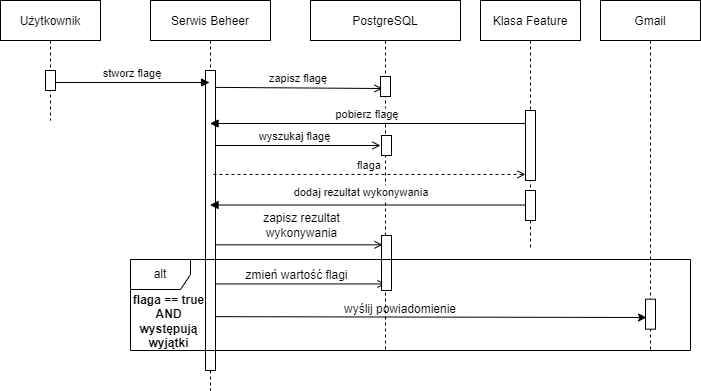

The diagram above was exported from draw.io. Its source (the exported page's mxGraphModel, read from the mxfile embedded in the PNG):
<mxGraphModel dx="868" dy="450" grid="1" gridSize="10" guides="1" tooltips="1" connect="1" arrows="1" fold="1" page="1" pageScale="1" pageWidth="850" pageHeight="1100" math="0" shadow="0">
  <root>
    <mxCell id="0" />
    <mxCell id="1" parent="0" />
    <mxCell id="IuFqEtr5quT8lwWlzeF4-10" value="" style="endArrow=open;html=1;rounded=0;entryX=0.48;entryY=0.498;entryDx=0;entryDy=0;entryPerimeter=0;endFill=0;" parent="1" edge="1">
      <mxGeometry width="50" height="50" relative="1" as="geometry">
        <mxPoint x="339.5" y="284.34000000000003" as="sourcePoint" />
        <mxPoint x="512" y="284.34000000000003" as="targetPoint" />
      </mxGeometry>
    </mxCell>
    <mxCell id="IuFqEtr5quT8lwWlzeF4-20" value="" style="endArrow=open;html=1;rounded=0;entryX=0.5;entryY=0.571;entryDx=0;entryDy=0;entryPerimeter=0;endFill=0;" parent="1" edge="1">
      <mxGeometry width="50" height="50" relative="1" as="geometry">
        <mxPoint x="339.5" y="323.42999999999995" as="sourcePoint" />
        <mxPoint x="515" y="323.42999999999995" as="targetPoint" />
      </mxGeometry>
    </mxCell>
    <mxCell id="mKb6ewwQNHKZwIM0MgDw-18" value="zapisz flagę" style="verticalAlign=bottom;endArrow=open;shadow=0;strokeWidth=1;exitX=0.9;exitY=0.036;exitDx=0;exitDy=0;exitPerimeter=0;endFill=0;entryX=0.2;entryY=0.6;entryDx=0;entryDy=0;entryPerimeter=0;" parent="1" target="mKb6ewwQNHKZwIM0MgDw-13" edge="1">
      <mxGeometry relative="1" as="geometry">
        <mxPoint x="344" y="126.88" as="sourcePoint" />
        <mxPoint x="514.5" y="126.88" as="targetPoint" />
      </mxGeometry>
    </mxCell>
    <mxCell id="mKb6ewwQNHKZwIM0MgDw-28" value="wyszukaj flagę" style="verticalAlign=bottom;endArrow=open;shadow=0;strokeWidth=1;endFill=0;" parent="1" source="mKb6ewwQNHKZwIM0MgDw-2" edge="1">
      <mxGeometry relative="1" as="geometry">
        <mxPoint x="370" y="190" as="sourcePoint" />
        <mxPoint x="510" y="185" as="targetPoint" />
      </mxGeometry>
    </mxCell>
    <mxCell id="mKb6ewwQNHKZwIM0MgDw-6" value="Gmail" style="shape=umlLifeline;perimeter=lifelinePerimeter;container=1;collapsible=0;recursiveResize=0;rounded=0;shadow=0;strokeWidth=1;" parent="1" vertex="1">
      <mxGeometry x="730" y="40" width="100" height="350" as="geometry" />
    </mxCell>
    <mxCell id="mKb6ewwQNHKZwIM0MgDw-2" value="Serwis Beheer" style="shape=umlLifeline;perimeter=lifelinePerimeter;container=1;collapsible=0;recursiveResize=0;rounded=0;shadow=0;strokeWidth=1;" parent="1" vertex="1">
      <mxGeometry x="280" y="40" width="120" height="390" as="geometry" />
    </mxCell>
    <mxCell id="mKb6ewwQNHKZwIM0MgDw-3" value="" style="points=[];perimeter=orthogonalPerimeter;rounded=0;shadow=0;strokeWidth=1;" parent="mKb6ewwQNHKZwIM0MgDw-2" vertex="1">
      <mxGeometry x="55" y="70" width="10" height="300" as="geometry" />
    </mxCell>
    <mxCell id="mKb6ewwQNHKZwIM0MgDw-9" value="Klasa Feature" style="shape=umlLifeline;perimeter=lifelinePerimeter;container=1;collapsible=0;recursiveResize=0;rounded=0;shadow=0;strokeWidth=1;" parent="1" vertex="1">
      <mxGeometry x="610" y="40" width="100" height="250" as="geometry" />
    </mxCell>
    <mxCell id="mKb6ewwQNHKZwIM0MgDw-10" value="" style="points=[];perimeter=orthogonalPerimeter;rounded=0;shadow=0;strokeWidth=1;" parent="mKb6ewwQNHKZwIM0MgDw-9" vertex="1">
      <mxGeometry x="45" y="110" width="10" height="70" as="geometry" />
    </mxCell>
    <mxCell id="mKb6ewwQNHKZwIM0MgDw-22" value="" style="points=[];perimeter=orthogonalPerimeter;rounded=0;shadow=0;strokeWidth=1;" parent="mKb6ewwQNHKZwIM0MgDw-9" vertex="1">
      <mxGeometry x="45" y="190" width="10" height="30" as="geometry" />
    </mxCell>
    <mxCell id="mKb6ewwQNHKZwIM0MgDw-12" value="PostgreSQL" style="shape=umlLifeline;perimeter=lifelinePerimeter;container=1;collapsible=0;recursiveResize=0;rounded=0;shadow=0;strokeWidth=1;" parent="1" vertex="1">
      <mxGeometry x="440" y="40" width="150" height="350" as="geometry" />
    </mxCell>
    <mxCell id="mKb6ewwQNHKZwIM0MgDw-13" value="" style="points=[];perimeter=orthogonalPerimeter;rounded=0;shadow=0;strokeWidth=1;" parent="mKb6ewwQNHKZwIM0MgDw-12" vertex="1">
      <mxGeometry x="70" y="76" width="10" height="20" as="geometry" />
    </mxCell>
    <mxCell id="mKb6ewwQNHKZwIM0MgDw-25" value="" style="points=[];perimeter=orthogonalPerimeter;rounded=0;shadow=0;strokeWidth=1;" parent="mKb6ewwQNHKZwIM0MgDw-12" vertex="1">
      <mxGeometry x="71" y="135" width="10" height="20" as="geometry" />
    </mxCell>
    <mxCell id="IuFqEtr5quT8lwWlzeF4-14" value="wyślij powiadomienie" style="text;html=1;strokeColor=none;fillColor=none;align=center;verticalAlign=middle;whiteSpace=wrap;rounded=0;" parent="mKb6ewwQNHKZwIM0MgDw-12" vertex="1">
      <mxGeometry x="20" y="294" width="140" height="30" as="geometry" />
    </mxCell>
    <mxCell id="IuFqEtr5quT8lwWlzeF4-25" value="" style="points=[];perimeter=orthogonalPerimeter;rounded=0;shadow=0;strokeWidth=1;" parent="mKb6ewwQNHKZwIM0MgDw-12" vertex="1">
      <mxGeometry x="71" y="235" width="10" height="55" as="geometry" />
    </mxCell>
    <mxCell id="IuFqEtr5quT8lwWlzeF4-2" value="alt" style="shape=umlFrame;whiteSpace=wrap;html=1;" parent="mKb6ewwQNHKZwIM0MgDw-12" vertex="1">
      <mxGeometry x="-180" y="259" width="560" height="91" as="geometry" />
    </mxCell>
    <mxCell id="mKb6ewwQNHKZwIM0MgDw-15" value="Użytkownik" style="shape=umlLifeline;perimeter=lifelinePerimeter;container=1;collapsible=0;recursiveResize=0;rounded=0;shadow=0;strokeWidth=1;" parent="1" vertex="1">
      <mxGeometry x="130" y="40" width="100" height="120" as="geometry" />
    </mxCell>
    <mxCell id="mKb6ewwQNHKZwIM0MgDw-16" value="" style="points=[];perimeter=orthogonalPerimeter;rounded=0;shadow=0;strokeWidth=1;" parent="mKb6ewwQNHKZwIM0MgDw-15" vertex="1">
      <mxGeometry x="45" y="70" width="10" height="20" as="geometry" />
    </mxCell>
    <mxCell id="IuFqEtr5quT8lwWlzeF4-11" value="" style="endArrow=classic;html=1;rounded=0;entryX=0.1;entryY=0.611;entryDx=0;entryDy=0;entryPerimeter=0;" parent="1" target="mKb6ewwQNHKZwIM0MgDw-7" edge="1">
      <mxGeometry width="50" height="50" relative="1" as="geometry">
        <mxPoint x="345" y="356.1600000000001" as="sourcePoint" />
        <mxPoint x="780" y="356.1600000000001" as="targetPoint" />
      </mxGeometry>
    </mxCell>
    <mxCell id="IuFqEtr5quT8lwWlzeF4-1" value="" style="group" parent="1" vertex="1" connectable="0">
      <mxGeometry x="260" y="290" width="560" height="100" as="geometry" />
    </mxCell>
    <mxCell id="IuFqEtr5quT8lwWlzeF4-4" value="flaga == true AND&lt;br&gt;występują wyjątki" style="text;html=1;strokeColor=none;fillColor=none;align=center;verticalAlign=middle;whiteSpace=wrap;rounded=0;fontStyle=1" parent="IuFqEtr5quT8lwWlzeF4-1" vertex="1">
      <mxGeometry x="-4" y="45.66666666666667" width="85" height="50" as="geometry" />
    </mxCell>
    <mxCell id="mKb6ewwQNHKZwIM0MgDw-7" value="" style="points=[];perimeter=orthogonalPerimeter;rounded=0;shadow=0;strokeWidth=1;" parent="IuFqEtr5quT8lwWlzeF4-1" vertex="1">
      <mxGeometry x="515" y="48.670000000000016" width="10" height="30" as="geometry" />
    </mxCell>
    <mxCell id="IuFqEtr5quT8lwWlzeF4-19" value="" style="group" parent="1" vertex="1" connectable="0">
      <mxGeometry x="350" y="250" width="129" height="32.08000000000004" as="geometry" />
    </mxCell>
    <mxCell id="IuFqEtr5quT8lwWlzeF4-17" value="zapisz rezultat wykonywania" style="text;html=1;strokeColor=none;fillColor=none;align=center;verticalAlign=middle;whiteSpace=wrap;rounded=0;" parent="IuFqEtr5quT8lwWlzeF4-19" vertex="1">
      <mxGeometry x="34" width="95" height="30" as="geometry" />
    </mxCell>
    <mxCell id="IuFqEtr5quT8lwWlzeF4-21" value="zmień wartość flagi" style="text;html=1;strokeColor=none;fillColor=none;align=center;verticalAlign=middle;whiteSpace=wrap;rounded=0;" parent="1" vertex="1">
      <mxGeometry x="374" y="300" width="105" height="30" as="geometry" />
    </mxCell>
    <mxCell id="mKb6ewwQNHKZwIM0MgDw-23" value="dodaj rezultat wykonywania" style="verticalAlign=bottom;endArrow=block;shadow=0;strokeWidth=1;exitX=1;exitY=0.163;exitDx=0;exitDy=0;exitPerimeter=0;" parent="1" target="mKb6ewwQNHKZwIM0MgDw-2" edge="1">
      <mxGeometry x="0.0427" y="-4" relative="1" as="geometry">
        <mxPoint x="655" y="244.5" as="sourcePoint" />
        <mxPoint x="379.5" y="244.5" as="targetPoint" />
        <mxPoint as="offset" />
      </mxGeometry>
    </mxCell>
    <mxCell id="mKb6ewwQNHKZwIM0MgDw-21" value="flaga" style="verticalAlign=bottom;endArrow=open;shadow=0;strokeWidth=1;endFill=0;dashed=1;exitX=0.525;exitY=0.344;exitDx=0;exitDy=0;exitPerimeter=0;" parent="1" edge="1">
      <mxGeometry relative="1" as="geometry">
        <mxPoint x="343" y="213.91999999999996" as="sourcePoint" />
        <mxPoint x="655" y="213.91999999999996" as="targetPoint" />
      </mxGeometry>
    </mxCell>
    <mxCell id="mKb6ewwQNHKZwIM0MgDw-19" value="pobierz flagę" style="verticalAlign=bottom;endArrow=block;shadow=0;strokeWidth=1;exitX=1;exitY=0.163;exitDx=0;exitDy=0;exitPerimeter=0;" parent="1" target="mKb6ewwQNHKZwIM0MgDw-2" edge="1">
      <mxGeometry relative="1" as="geometry">
        <mxPoint x="655" y="163" as="sourcePoint" />
        <mxPoint x="360" y="163" as="targetPoint" />
      </mxGeometry>
    </mxCell>
    <mxCell id="3nuBFxr9cyL0pnOWT2aG-8" value="stworz flagę" style="verticalAlign=bottom;endArrow=block;entryX=0.492;entryY=0.146;shadow=0;strokeWidth=1;entryDx=0;entryDy=0;entryPerimeter=0;" parent="1" edge="1">
      <mxGeometry relative="1" as="geometry">
        <mxPoint x="185" y="122" as="sourcePoint" />
        <mxPoint x="339.03999999999996" y="122" as="targetPoint" />
      </mxGeometry>
    </mxCell>
  </root>
</mxGraphModel>